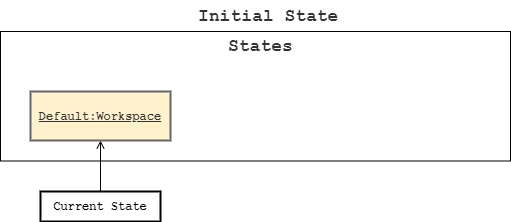

The diagram above was exported from draw.io. Its source (the exported page's mxGraphModel, read from the mxfile embedded in the PNG):
<mxGraphModel dx="1422" dy="762" grid="1" gridSize="10" guides="1" tooltips="1" connect="1" arrows="1" fold="1" page="1" pageScale="1" pageWidth="850" pageHeight="1100" math="0" shadow="0">
  <root>
    <mxCell id="0" />
    <mxCell id="1" parent="0" />
    <mxCell id="2" value="Initial State" style="group;spacingLeft=8;align=left;spacing=0;strokeColor=none;whiteSpace=wrap;fontSize=18;fontColor=#333333;strokeOpacity=100;fillOpacity=0;rounded=1;absoluteArcSize=1;arcSize=7.199999999999999;fillColor=#ffffff;strokeWidth=2;verticalAlign=middle;html=1;fontFamily=Courier New;fontStyle=1" vertex="1" zOrder="34" parent="1">
      <mxGeometry x="360" y="20" width="150" height="30" as="geometry" />
    </mxCell>
    <mxCell id="3" value="States" style="group;spacingLeft=8;align=left;spacing=0;strokeColor=none;whiteSpace=wrap;fontSize=18;fontColor=#333333;strokeOpacity=100;fillOpacity=0;rounded=1;absoluteArcSize=1;arcSize=7.199999999999999;fillColor=#ffffff;strokeWidth=2;verticalAlign=middle;html=1;fontFamily=Courier New;fontStyle=1" vertex="1" zOrder="34" parent="1">
      <mxGeometry x="390" y="50" width="90" height="30" as="geometry" />
    </mxCell>
    <mxCell id="4" style="edgeStyle=orthogonalEdgeStyle;rounded=0;orthogonalLoop=1;jettySize=auto;html=1;entryX=0.5;entryY=1;entryDx=0;entryDy=0;endArrow=open;endFill=0;" edge="1" source="5" target="6" parent="1">
      <mxGeometry relative="1" as="geometry" />
    </mxCell>
    <mxCell id="5" value="Current State" style="html=1;whiteSpace=wrap;whiteSpace=wrap;fontSize=12;fontStyle=1;whiteSpace=wrap;spacing=0;strokeOpacity=100;fillOpacity=100;strokeWidth=2;fontFamily=Courier New;" vertex="1" zOrder="124" parent="1">
      <mxGeometry x="210" y="210" width="120" height="30" as="geometry" />
    </mxCell>
    <mxCell id="6" value="&lt;u&gt;Default:Workspace&lt;/u&gt;" style="html=1;whiteSpace=wrap;whiteSpace=wrap;fontSize=12;fontStyle=1;whiteSpace=wrap;spacing=0;strokeColor=#666666;strokeOpacity=100;fillOpacity=100;strokeWidth=2;fontFamily=Courier New;fontColor=#333333;fillColor=#FFF2CC;" vertex="1" zOrder="124" parent="1">
      <mxGeometry x="200" y="110" width="140" height="49" as="geometry" />
    </mxCell>
    <mxCell id="7" value="" style="verticalLabelPosition=bottom;verticalAlign=top;html=1;shape=mxgraph.basic.rect;fillColor2=none;strokeWidth=1;size=20;indent=5;fontFamily=Courier New;fontSize=12;fillColor=none;" vertex="1" parent="1">
      <mxGeometry x="170" y="50" width="510" height="129.5" as="geometry" />
    </mxCell>
  </root>
</mxGraphModel>